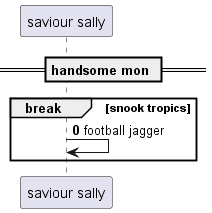

The diagram above was rendered by PlantUML. Its source (embedded in the PNG):
@startuml
participant "saviour sally" as 0
== handsome mon ==
autonumber 0 6
break snook tropics
0 -> 0: football jagger
end
@enduml